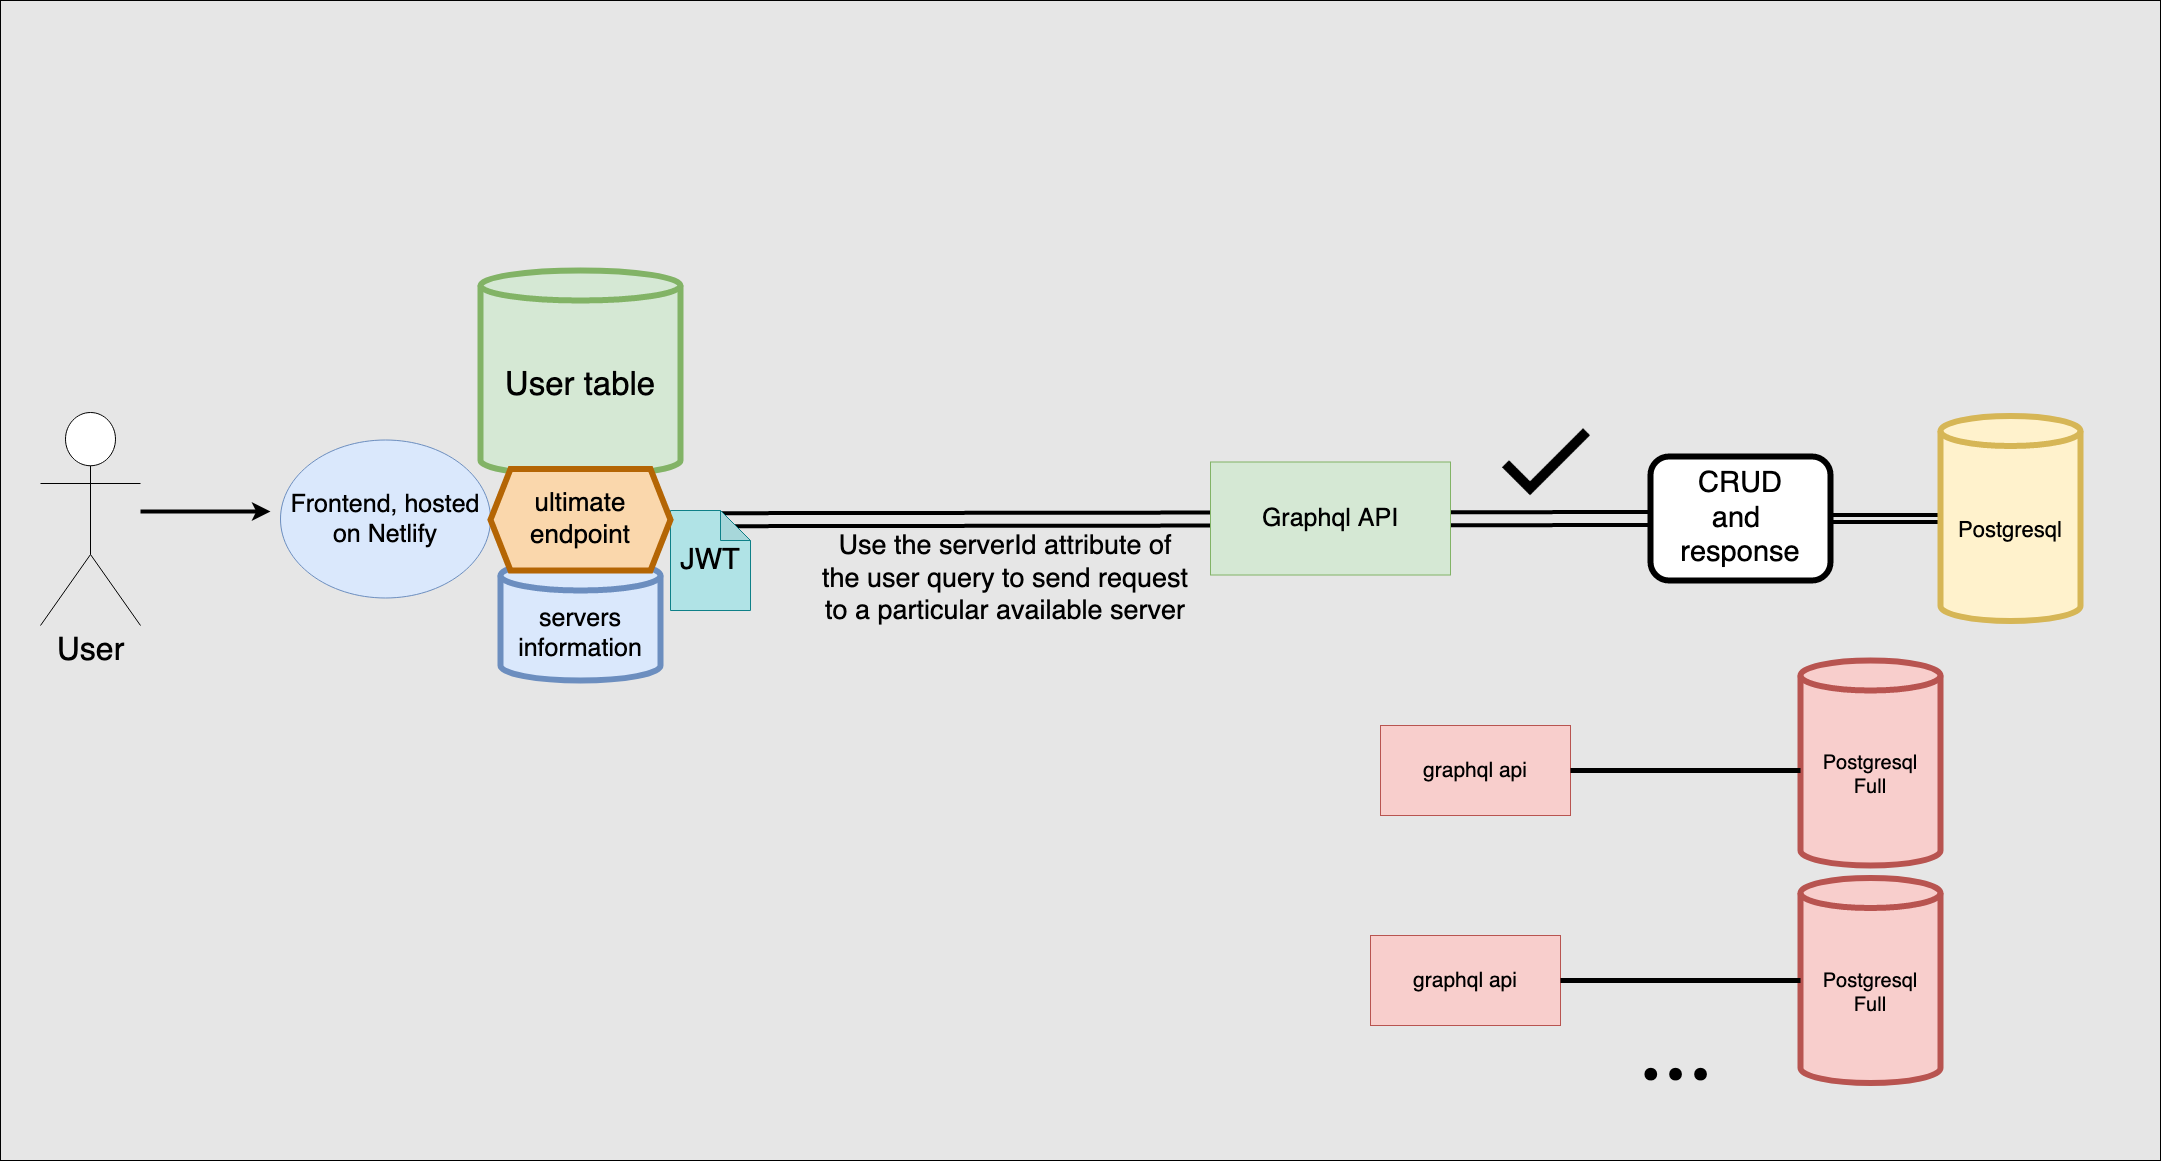

The diagram above was exported from draw.io. Its source (the exported page's mxGraphModel, read from the mxfile embedded in the PNG):
<mxGraphModel dx="3470" dy="1693" grid="1" gridSize="10" guides="1" tooltips="1" connect="1" arrows="1" fold="1" page="1" pageScale="1" pageWidth="850" pageHeight="1100" background="#E6E6E6" math="0" shadow="0">
  <root>
    <mxCell id="0" />
    <mxCell id="1" parent="0" />
    <mxCell id="K7eV-uBRpu0XQn8ZcBpj-26" value="" style="rounded=0;whiteSpace=wrap;html=1;fontSize=25;labelBackgroundColor=#D1D1D1;noLabel=1;fontColor=none;fillColor=#E6E6E6;" parent="1" vertex="1">
      <mxGeometry x="-510" y="550" width="2160" height="1160" as="geometry" />
    </mxCell>
    <mxCell id="Wk9PrIWTFOHUWH_nrVrl-3" value="&lt;div style=&quot;font-size: 32px;&quot;&gt;User&lt;/div&gt;&lt;div style=&quot;font-size: 32px;&quot;&gt;&lt;br style=&quot;font-size: 32px;&quot;&gt;&lt;/div&gt;" style="shape=umlActor;verticalLabelPosition=bottom;verticalAlign=top;html=1;outlineConnect=0;fontSize=32;" parent="1" vertex="1">
      <mxGeometry x="-470" y="962" width="100" height="213" as="geometry" />
    </mxCell>
    <mxCell id="Wk9PrIWTFOHUWH_nrVrl-8" value="" style="endArrow=classic;html=1;strokeWidth=4;fontSize=17;" parent="1" edge="1">
      <mxGeometry width="50" height="50" relative="1" as="geometry">
        <mxPoint x="-370" y="1061" as="sourcePoint" />
        <mxPoint x="-240" y="1061" as="targetPoint" />
      </mxGeometry>
    </mxCell>
    <mxCell id="Wk9PrIWTFOHUWH_nrVrl-9" value="&lt;font style=&quot;font-size: 25px;&quot;&gt;Frontend, hosted on Netlify&lt;/font&gt;" style="ellipse;whiteSpace=wrap;html=1;fillColor=#dae8fc;strokeColor=#6c8ebf;fontSize=25;" parent="1" vertex="1">
      <mxGeometry x="-230" y="989.5" width="210" height="158" as="geometry" />
    </mxCell>
    <mxCell id="w3pNeeiGLuZ11ZeNBHqW-12" value="&lt;div&gt;&lt;font style=&quot;font-size: 29px&quot;&gt;CRUD&lt;/font&gt;&lt;/div&gt;&lt;div&gt;&lt;font style=&quot;font-size: 29px&quot;&gt;and&amp;nbsp; response &lt;br&gt;&lt;/font&gt;&lt;/div&gt;" style="rounded=1;whiteSpace=wrap;html=1;strokeWidth=6;" parent="1" vertex="1">
      <mxGeometry x="1140" y="1006" width="180" height="124" as="geometry" />
    </mxCell>
    <mxCell id="w3pNeeiGLuZ11ZeNBHqW-13" value="" style="endArrow=none;html=1;strokeWidth=4;exitX=1;exitY=0.5;exitDx=0;exitDy=0;shape=link;" parent="1" source="w3pNeeiGLuZ11ZeNBHqW-12" target="w3pNeeiGLuZ11ZeNBHqW-14" edge="1">
      <mxGeometry width="50" height="50" relative="1" as="geometry">
        <mxPoint x="1060" y="1097.5" as="sourcePoint" />
        <mxPoint x="1320" y="887.5" as="targetPoint" />
      </mxGeometry>
    </mxCell>
    <mxCell id="w3pNeeiGLuZ11ZeNBHqW-14" value="&lt;font style=&quot;font-size: 22px;&quot;&gt;Postgresql&lt;/font&gt;" style="shape=cylinder3;whiteSpace=wrap;html=1;boundedLbl=1;backgroundOutline=1;size=15;strokeWidth=6;fillColor=#fff2cc;strokeColor=#d6b656;fontSize=22;" parent="1" vertex="1">
      <mxGeometry x="1430" y="965.5" width="140" height="205" as="geometry" />
    </mxCell>
    <mxCell id="w3pNeeiGLuZ11ZeNBHqW-18" value="graphql api" style="rounded=0;whiteSpace=wrap;html=1;fillColor=#f8cecc;strokeColor=#b85450;fontSize=21;" parent="1" vertex="1">
      <mxGeometry x="860" y="1485" width="190" height="90" as="geometry" />
    </mxCell>
    <mxCell id="w3pNeeiGLuZ11ZeNBHqW-20" value="" style="endArrow=none;html=1;strokeWidth=4;entryX=0;entryY=0.5;entryDx=0;entryDy=0;shape=link;width=10;exitX=1;exitY=0.5;exitDx=0;exitDy=0;" parent="1" source="uxuZKM62NQbzNllL7F9b-9" target="w3pNeeiGLuZ11ZeNBHqW-12" edge="1">
      <mxGeometry width="50" height="50" relative="1" as="geometry">
        <mxPoint x="150" y="1100" as="sourcePoint" />
        <mxPoint x="1540" y="1187.5" as="targetPoint" />
      </mxGeometry>
    </mxCell>
    <mxCell id="w3pNeeiGLuZ11ZeNBHqW-22" value="&lt;font style=&quot;font-size: 100px&quot; face=&quot;Comic Sans MS&quot;&gt;...&lt;/font&gt;" style="text;html=1;strokeColor=none;fillColor=none;align=center;verticalAlign=middle;whiteSpace=wrap;rounded=0;fontSize=21;" parent="1" vertex="1">
      <mxGeometry x="1040" y="1550" width="250" height="70" as="geometry" />
    </mxCell>
    <mxCell id="w3pNeeiGLuZ11ZeNBHqW-27" value="&lt;div&gt;servers&lt;/div&gt;&lt;div&gt;information&lt;br&gt;&lt;/div&gt;" style="shape=cylinder3;whiteSpace=wrap;html=1;boundedLbl=1;backgroundOutline=1;size=15;fontSize=25;strokeColor=#6c8ebf;strokeWidth=6;fillColor=#dae8fc;" parent="1" vertex="1">
      <mxGeometry x="-10" y="1110" width="160" height="120" as="geometry" />
    </mxCell>
    <mxCell id="w3pNeeiGLuZ11ZeNBHqW-32" value="&lt;div&gt;&lt;font style=&quot;font-size: 20px&quot;&gt;Postgresql&lt;/font&gt;&lt;/div&gt;&lt;div&gt;&lt;font style=&quot;font-size: 20px&quot;&gt;Full&lt;br&gt;&lt;/font&gt;&lt;/div&gt;" style="shape=cylinder3;whiteSpace=wrap;html=1;boundedLbl=1;backgroundOutline=1;size=15;strokeWidth=6;fillColor=#f8cecc;strokeColor=#b85450;" parent="1" vertex="1">
      <mxGeometry x="1290" y="1427.5" width="140" height="205" as="geometry" />
    </mxCell>
    <mxCell id="w3pNeeiGLuZ11ZeNBHqW-33" value="" style="endArrow=none;html=1;fontSize=25;strokeWidth=5;exitX=1;exitY=0.5;exitDx=0;exitDy=0;entryX=0;entryY=0.5;entryDx=0;entryDy=0;entryPerimeter=0;" parent="1" source="w3pNeeiGLuZ11ZeNBHqW-18" target="w3pNeeiGLuZ11ZeNBHqW-32" edge="1">
      <mxGeometry width="50" height="50" relative="1" as="geometry">
        <mxPoint x="940" y="1127.5" as="sourcePoint" />
        <mxPoint x="990" y="1077.5" as="targetPoint" />
      </mxGeometry>
    </mxCell>
    <mxCell id="K7eV-uBRpu0XQn8ZcBpj-8" value="&lt;p style=&quot;line-height: 130% ; font-size: 33px&quot;&gt;&lt;/p&gt;&lt;div style=&quot;font-size: 33px&quot;&gt;&lt;font style=&quot;font-size: 33px&quot;&gt;User table&lt;br&gt;&lt;/font&gt;&lt;/div&gt;&lt;p style=&quot;font-size: 33px&quot;&gt;&lt;/p&gt;" style="shape=cylinder3;whiteSpace=wrap;html=1;boundedLbl=1;backgroundOutline=1;size=15;strokeWidth=6;fillColor=#d5e8d4;strokeColor=#82b366;fontSize=25;" parent="1" vertex="1">
      <mxGeometry x="-30" y="820" width="200" height="205" as="geometry" />
    </mxCell>
    <mxCell id="K7eV-uBRpu0XQn8ZcBpj-12" value="&lt;font style=&quot;font-size: 29px&quot;&gt;JWT&lt;/font&gt;" style="shape=note;whiteSpace=wrap;html=1;backgroundOutline=1;darkOpacity=0.05;fontSize=25;fillColor=#b0e3e6;strokeColor=#0e8088;" parent="1" vertex="1">
      <mxGeometry x="160" y="1060" width="80" height="100" as="geometry" />
    </mxCell>
    <mxCell id="K7eV-uBRpu0XQn8ZcBpj-15" value="" style="shape=image;html=1;verticalAlign=top;verticalLabelPosition=bottom;labelBackgroundColor=#ffffff;imageAspect=0;aspect=fixed;image=https://cdn1.iconfinder.com/data/icons/material-core/18/check-128.png;fontSize=30;" parent="1" vertex="1">
      <mxGeometry x="990" y="970" width="90" height="90" as="geometry" />
    </mxCell>
    <mxCell id="K7eV-uBRpu0XQn8ZcBpj-16" value="Graphql API" style="rounded=0;whiteSpace=wrap;html=1;fillColor=#d5e8d4;strokeColor=#82b366;fontSize=25;" parent="1" vertex="1">
      <mxGeometry x="700" y="1011.5" width="240" height="113" as="geometry" />
    </mxCell>
    <mxCell id="K7eV-uBRpu0XQn8ZcBpj-20" value="graphql api" style="rounded=0;whiteSpace=wrap;html=1;fillColor=#f8cecc;strokeColor=#b85450;fontSize=21;" parent="1" vertex="1">
      <mxGeometry x="870" y="1275" width="190" height="90" as="geometry" />
    </mxCell>
    <mxCell id="K7eV-uBRpu0XQn8ZcBpj-22" value="&lt;div&gt;&lt;font style=&quot;font-size: 20px&quot;&gt;Postgresql&lt;/font&gt;&lt;/div&gt;&lt;div&gt;&lt;font style=&quot;font-size: 20px&quot;&gt;Full&lt;br&gt;&lt;/font&gt;&lt;/div&gt;" style="shape=cylinder3;whiteSpace=wrap;html=1;boundedLbl=1;backgroundOutline=1;size=15;strokeWidth=6;fillColor=#f8cecc;strokeColor=#b85450;" parent="1" vertex="1">
      <mxGeometry x="1290" y="1210" width="140" height="205" as="geometry" />
    </mxCell>
    <mxCell id="K7eV-uBRpu0XQn8ZcBpj-23" value="" style="endArrow=none;html=1;fontSize=25;strokeWidth=5;exitX=1;exitY=0.5;exitDx=0;exitDy=0;entryX=0;entryY=0.5;entryDx=0;entryDy=0;entryPerimeter=0;" parent="1" source="K7eV-uBRpu0XQn8ZcBpj-20" edge="1">
      <mxGeometry width="50" height="50" relative="1" as="geometry">
        <mxPoint x="940" y="995" as="sourcePoint" />
        <mxPoint x="1290" y="1320" as="targetPoint" />
      </mxGeometry>
    </mxCell>
    <mxCell id="uxuZKM62NQbzNllL7F9b-11" value="&lt;font style=&quot;font-size: 27px&quot;&gt;Use the serverId attribute of the user query to send request to a particular available server&lt;br&gt;&lt;/font&gt;" style="text;html=1;strokeColor=none;fillColor=none;align=center;verticalAlign=middle;whiteSpace=wrap;rounded=0;" parent="1" vertex="1">
      <mxGeometry x="310" y="1118.5" width="370" height="20" as="geometry" />
    </mxCell>
    <mxCell id="6bGZpr8lF7xUmORRblWg-2" style="edgeStyle=orthogonalEdgeStyle;rounded=0;orthogonalLoop=1;jettySize=auto;html=1;exitX=0.5;exitY=1;exitDx=0;exitDy=0;exitPerimeter=0;" edge="1" parent="1" source="w3pNeeiGLuZ11ZeNBHqW-27" target="w3pNeeiGLuZ11ZeNBHqW-27">
      <mxGeometry relative="1" as="geometry" />
    </mxCell>
    <mxCell id="uxuZKM62NQbzNllL7F9b-9" value="&lt;font style=&quot;font-size: 26px&quot;&gt;ultimate endpoint&lt;br&gt;&lt;/font&gt;" style="shape=hexagon;perimeter=hexagonPerimeter2;whiteSpace=wrap;html=1;fixedSize=1;fillColor=#fad7ac;strokeColor=#b46504;strokeWidth=6;" parent="1" vertex="1">
      <mxGeometry x="-20" y="1018.5" width="180" height="101.5" as="geometry" />
    </mxCell>
  </root>
</mxGraphModel>